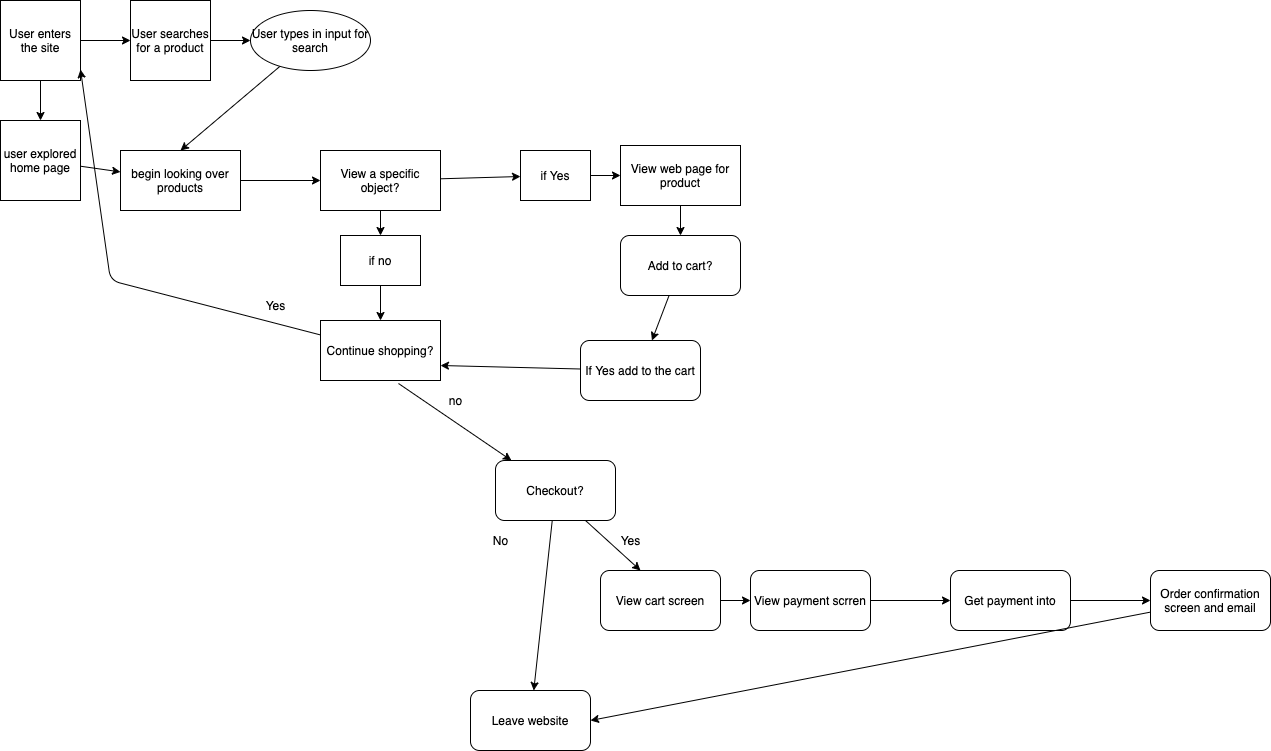

The diagram above was exported from draw.io. Its source (the exported page's mxGraphModel, read from the mxfile embedded in the PNG):
<mxGraphModel dx="400" dy="453" grid="1" gridSize="10" guides="1" tooltips="1" connect="1" arrows="1" fold="1" page="1" pageScale="1" pageWidth="850" pageHeight="1100" math="0" shadow="1">
  <root>
    <mxCell id="0" />
    <mxCell id="1" parent="0" />
    <mxCell id="3" style="edgeStyle=none;html=1;startArrow=none;" edge="1" parent="1" source="6">
      <mxGeometry relative="1" as="geometry">
        <mxPoint x="50" y="210" as="targetPoint" />
      </mxGeometry>
    </mxCell>
    <mxCell id="4" style="edgeStyle=none;html=1;" edge="1" parent="1" source="2" target="5">
      <mxGeometry relative="1" as="geometry">
        <mxPoint x="180" y="60" as="targetPoint" />
      </mxGeometry>
    </mxCell>
    <mxCell id="13" style="edgeStyle=none;html=1;exitX=0.5;exitY=1;exitDx=0;exitDy=0;" edge="1" parent="1" source="2" target="6">
      <mxGeometry relative="1" as="geometry" />
    </mxCell>
    <mxCell id="2" value="User enters the site" style="whiteSpace=wrap;html=1;aspect=fixed;" vertex="1" parent="1">
      <mxGeometry x="10" y="20" width="80" height="80" as="geometry" />
    </mxCell>
    <mxCell id="8" value="" style="edgeStyle=none;html=1;" edge="1" parent="1" source="5" target="7">
      <mxGeometry relative="1" as="geometry" />
    </mxCell>
    <mxCell id="5" value="User searches for a product" style="whiteSpace=wrap;html=1;aspect=fixed;" vertex="1" parent="1">
      <mxGeometry x="140" y="20" width="80" height="80" as="geometry" />
    </mxCell>
    <mxCell id="10" value="" style="edgeStyle=none;html=1;" edge="1" parent="1" source="6" target="9">
      <mxGeometry relative="1" as="geometry" />
    </mxCell>
    <mxCell id="14" style="edgeStyle=none;html=1;entryX=0.5;entryY=0;entryDx=0;entryDy=0;" edge="1" parent="1" source="7" target="9">
      <mxGeometry relative="1" as="geometry" />
    </mxCell>
    <mxCell id="7" value="User types in input for search" style="ellipse;whiteSpace=wrap;html=1;" vertex="1" parent="1">
      <mxGeometry x="260" y="30" width="120" height="60" as="geometry" />
    </mxCell>
    <mxCell id="16" value="" style="edgeStyle=none;html=1;" edge="1" parent="1" source="9" target="15">
      <mxGeometry relative="1" as="geometry" />
    </mxCell>
    <mxCell id="9" value="begin looking over products" style="whiteSpace=wrap;html=1;" vertex="1" parent="1">
      <mxGeometry x="130" y="170" width="120" height="60" as="geometry" />
    </mxCell>
    <mxCell id="6" value="user explored home page" style="whiteSpace=wrap;html=1;aspect=fixed;" vertex="1" parent="1">
      <mxGeometry x="10" y="140" width="80" height="80" as="geometry" />
    </mxCell>
    <mxCell id="18" value="" style="edgeStyle=none;html=1;" edge="1" parent="1" source="15" target="17">
      <mxGeometry relative="1" as="geometry" />
    </mxCell>
    <mxCell id="25" value="" style="edgeStyle=none;html=1;" edge="1" parent="1" source="15" target="24">
      <mxGeometry relative="1" as="geometry" />
    </mxCell>
    <mxCell id="15" value="View a specific object?" style="whiteSpace=wrap;html=1;" vertex="1" parent="1">
      <mxGeometry x="330" y="170" width="120" height="60" as="geometry" />
    </mxCell>
    <mxCell id="21" value="" style="edgeStyle=none;html=1;" edge="1" parent="1" source="17" target="19">
      <mxGeometry relative="1" as="geometry" />
    </mxCell>
    <mxCell id="17" value="if Yes" style="whiteSpace=wrap;html=1;" vertex="1" parent="1">
      <mxGeometry x="530" y="170" width="70" height="50" as="geometry" />
    </mxCell>
    <mxCell id="23" value="" style="edgeStyle=none;html=1;" edge="1" parent="1" source="19" target="22">
      <mxGeometry relative="1" as="geometry" />
    </mxCell>
    <mxCell id="19" value="View web page for product" style="whiteSpace=wrap;html=1;" vertex="1" parent="1">
      <mxGeometry x="630" y="165" width="120" height="60" as="geometry" />
    </mxCell>
    <mxCell id="31" value="" style="edgeStyle=none;html=1;" edge="1" parent="1" source="22" target="30">
      <mxGeometry relative="1" as="geometry" />
    </mxCell>
    <mxCell id="22" value="Add to cart?" style="rounded=1;whiteSpace=wrap;html=1;" vertex="1" parent="1">
      <mxGeometry x="630" y="255" width="120" height="60" as="geometry" />
    </mxCell>
    <mxCell id="27" value="" style="edgeStyle=none;html=1;" edge="1" parent="1" source="24" target="26">
      <mxGeometry relative="1" as="geometry" />
    </mxCell>
    <mxCell id="24" value="if no" style="whiteSpace=wrap;html=1;" vertex="1" parent="1">
      <mxGeometry x="350" y="255" width="80" height="50" as="geometry" />
    </mxCell>
    <mxCell id="29" value="" style="edgeStyle=none;html=1;entryX=1;entryY=0.863;entryDx=0;entryDy=0;entryPerimeter=0;" edge="1" parent="1" source="26" target="2">
      <mxGeometry relative="1" as="geometry">
        <mxPoint x="70" y="130" as="targetPoint" />
        <Array as="points">
          <mxPoint x="120" y="300" />
        </Array>
      </mxGeometry>
    </mxCell>
    <mxCell id="26" value="Continue shopping?" style="whiteSpace=wrap;html=1;" vertex="1" parent="1">
      <mxGeometry x="330" y="340" width="120" height="60" as="geometry" />
    </mxCell>
    <mxCell id="32" style="edgeStyle=none;html=1;entryX=1;entryY=0.75;entryDx=0;entryDy=0;" edge="1" parent="1" source="30" target="26">
      <mxGeometry relative="1" as="geometry" />
    </mxCell>
    <mxCell id="35" value="" style="edgeStyle=none;html=1;exitX=0.65;exitY=1.05;exitDx=0;exitDy=0;exitPerimeter=0;" edge="1" parent="1" source="26" target="34">
      <mxGeometry relative="1" as="geometry">
        <mxPoint x="620" y="440" as="sourcePoint" />
      </mxGeometry>
    </mxCell>
    <mxCell id="30" value="If Yes add to the cart" style="rounded=1;whiteSpace=wrap;html=1;" vertex="1" parent="1">
      <mxGeometry x="590" y="360" width="120" height="60" as="geometry" />
    </mxCell>
    <mxCell id="40" value="" style="edgeStyle=none;html=1;" edge="1" parent="1" source="34" target="39">
      <mxGeometry relative="1" as="geometry" />
    </mxCell>
    <mxCell id="42" style="edgeStyle=none;html=1;exitX=0.75;exitY=1;exitDx=0;exitDy=0;" edge="1" parent="1" source="34">
      <mxGeometry relative="1" as="geometry">
        <mxPoint x="650" y="590" as="targetPoint" />
      </mxGeometry>
    </mxCell>
    <mxCell id="34" value="Checkout?" style="whiteSpace=wrap;html=1;rounded=1;" vertex="1" parent="1">
      <mxGeometry x="505" y="480" width="120" height="60" as="geometry" />
    </mxCell>
    <mxCell id="36" value="no" style="text;html=1;align=center;verticalAlign=middle;resizable=0;points=[];autosize=1;strokeColor=none;fillColor=none;" vertex="1" parent="1">
      <mxGeometry x="450" y="410" width="30" height="20" as="geometry" />
    </mxCell>
    <mxCell id="37" value="Yes" style="text;html=1;align=center;verticalAlign=middle;resizable=0;points=[];autosize=1;strokeColor=none;fillColor=none;" vertex="1" parent="1">
      <mxGeometry x="265" y="315" width="40" height="20" as="geometry" />
    </mxCell>
    <mxCell id="39" value="Leave website" style="whiteSpace=wrap;html=1;rounded=1;" vertex="1" parent="1">
      <mxGeometry x="480" y="710" width="120" height="60" as="geometry" />
    </mxCell>
    <mxCell id="41" value="No" style="text;html=1;align=center;verticalAlign=middle;resizable=0;points=[];autosize=1;strokeColor=none;fillColor=none;" vertex="1" parent="1">
      <mxGeometry x="495" y="550" width="30" height="20" as="geometry" />
    </mxCell>
    <mxCell id="43" value="Yes" style="text;html=1;align=center;verticalAlign=middle;resizable=0;points=[];autosize=1;strokeColor=none;fillColor=none;" vertex="1" parent="1">
      <mxGeometry x="620" y="550" width="40" height="20" as="geometry" />
    </mxCell>
    <mxCell id="47" value="" style="edgeStyle=none;html=1;" edge="1" parent="1" source="44" target="46">
      <mxGeometry relative="1" as="geometry" />
    </mxCell>
    <mxCell id="44" value="View cart screen" style="whiteSpace=wrap;html=1;rounded=1;" vertex="1" parent="1">
      <mxGeometry x="610" y="590" width="120" height="60" as="geometry" />
    </mxCell>
    <mxCell id="49" value="" style="edgeStyle=none;html=1;" edge="1" parent="1" source="46" target="48">
      <mxGeometry relative="1" as="geometry" />
    </mxCell>
    <mxCell id="46" value="View payment scrren" style="whiteSpace=wrap;html=1;rounded=1;" vertex="1" parent="1">
      <mxGeometry x="760" y="590" width="120" height="60" as="geometry" />
    </mxCell>
    <mxCell id="51" value="" style="edgeStyle=none;html=1;" edge="1" parent="1" source="48" target="50">
      <mxGeometry relative="1" as="geometry" />
    </mxCell>
    <mxCell id="48" value="Get payment into" style="whiteSpace=wrap;html=1;rounded=1;" vertex="1" parent="1">
      <mxGeometry x="960" y="590" width="120" height="60" as="geometry" />
    </mxCell>
    <mxCell id="52" style="edgeStyle=none;html=1;entryX=1;entryY=0.5;entryDx=0;entryDy=0;" edge="1" parent="1" source="50" target="39">
      <mxGeometry relative="1" as="geometry">
        <mxPoint x="1110" y="820" as="targetPoint" />
      </mxGeometry>
    </mxCell>
    <mxCell id="50" value="Order confirmation screen and email" style="whiteSpace=wrap;html=1;rounded=1;" vertex="1" parent="1">
      <mxGeometry x="1160" y="590" width="120" height="60" as="geometry" />
    </mxCell>
  </root>
</mxGraphModel>